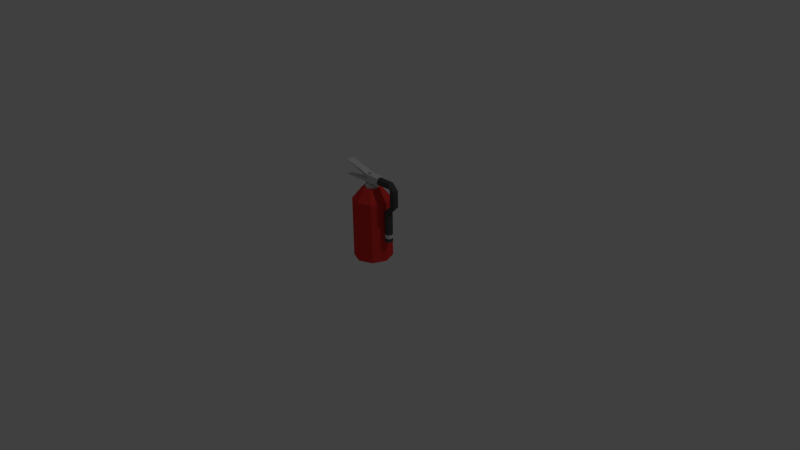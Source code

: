# Source: red-extinguisher.blend  (saved by Blender 2.76.0; exported with 4.5.12 LTS)
import bpy
from mathutils import Matrix  # noqa: F401  (used for matrix-valued properties, if any)

bpy.ops.wm.read_factory_settings(use_empty=True)
scene = bpy.context.scene
scene.name = 'Scene'

# ---- collections
col_collection_1 = bpy.data.collections.new('Collection 1'); scene.collection.children.link(col_collection_1)

# ---- materials (node trees are filled in below, after node groups)
mat_hose = bpy.data.materials.new('Hose')
mat_hose.alpha_threshold = 0.0
mat_hose.use_transparent_shadow = False
mat_hose.diffuse_color = (0.08001, 0.08001, 0.08001, 1.0)
mat_hose.roughness = 0.5
mat_red = bpy.data.materials.new('Red')
mat_red.alpha_threshold = 0.0
mat_red.use_transparent_shadow = False
mat_red.diffuse_color = (0.7835, 0.04092, 0.0356, 1.0)
mat_red.roughness = 0.5
mat_red.line_color = (0.0, 0.0, 0.0, 1.0)
mat_metal = bpy.data.materials.new('Metal')
mat_metal.alpha_threshold = 0.0
mat_metal.use_transparent_shadow = False
mat_metal.diffuse_color = (0.6619, 0.6619, 0.6619, 1.0)
mat_metal.roughness = 0.5
mat_metal.specular_intensity = 1.0

# ---- material node trees

# ---- world
world_world = bpy.data.worlds.new('World'); scene.world = world_world
world_world.color = (0.05088, 0.05088, 0.05088)
world_world.use_sun_shadow = False
world_world.sun_shadow_jitter_overblur = 0.0
world_world.cycles.sampling_method = 'MANUAL'
world_world.cycles.sample_map_resolution = 256

# ---- cameras
cam_camera = bpy.data.cameras.new('Camera')
cam_camera.clip_end = 100.0
cam_camera.lens = 35.0
cam_camera.sensor_width = 32.0
cam_camera.sensor_height = 18.0
cam_camera.ortho_scale = 7.314
cam_camera.dof.focus_distance = 0.0
cam_camera.dof.aperture_fstop = 128.0

# ---- lights
light_lamp = bpy.data.lights.new('Lamp', 'POINT')
light_lamp.transmission_factor = 0.0
light_lamp.cutoff_distance = 30.0
light_lamp.energy = 100.0
light_lamp.shadow_buffer_clip_start = 1.001
light_lamp.shadow_soft_size = 0.1
light_lamp.shadow_maximum_resolution = 0.006
light_lamp.use_absolute_resolution = True
light_lamp.cycles.use_multiple_importance_sampling = False

# ---- meshes
me_cylinder_002 = bpy.data.meshes.new('Cylinder.002')
me_cylinder_002.from_pydata([(0.3, 0.05, 1.667), (0.3, 0.05, 3.889), (0.3354, 0.03536, 1.667), (0.3354, 0.03536, 3.889), (0.35, -2.186e-09, 1.667), (0.3354, -0.03536, 1.667), (0.3354, -0.03536, 3.889), (0.3, -0.05, 1.667), (0.3, -0.05, 3.889), (0.2646, -0.03536, 1.667), (0.2646, -0.03536, 3.889), (0.25, 5.962e-10, 1.667), (0.25, 5.962e-10, 3.889), (0.2646, 0.03536, 1.667), (0.2646, 0.03536, 3.889), (0.35, 0.05, 4.167), (0.35, 0.03536, 3.97), (0.35, -2.186e-09, 3.889), (0.35, -0.03536, 3.97), (0.35, -0.05, 4.167), (0.35, -0.03536, 4.363), (0.35, 5.962e-10, 4.444), (0.35, 0.03536, 4.363), (0.4354, 0.03536, 4.444), (0.4, 0.05, 4.444), (0.45, -2.186e-09, 4.444), (0.4354, -0.03536, 4.444), (0.4, -0.05, 4.444), (0.3646, -0.03536, 4.444), (0.3646, 0.03536, 4.444), (0.4354, 0.03536, 5.648), (0.4, 0.05, 5.648), (0.45, -2.186e-09, 5.648), (0.4354, -0.03536, 5.648), (0.4, -0.05, 5.648), (0.3646, -0.03536, 5.648), (0.3646, 0.03536, 5.648), (0.35, 0.03536, 6.122), (0.35, 0.05, 5.926), (0.35, -2.186e-09, 6.204), (0.35, -0.03536, 6.122), (0.35, -0.05, 5.926), (0.35, -0.03536, 5.73), (0.35, 5.962e-10, 5.648), (0.35, 0.03536, 5.73), (0.15, 0.03536, 6.122), (0.15, 0.05, 5.926), (0.15, -2.186e-09, 6.204), (0.15, -0.03536, 6.122), (0.15, -0.05, 5.926), (0.15, -0.03536, 5.73), (0.15, 5.962e-10, 5.648), (0.15, 0.03536, 5.73), (0.3, 0.05, 1.944), (0.3354, 0.03536, 1.944), (0.35, -2.186e-09, 1.944), (0.3354, -0.03536, 1.944), (0.3, -0.05, 1.944), (0.2646, -0.03536, 1.944), (0.25, 5.962e-10, 1.944), (0.2646, 0.03536, 1.944), (0.3, 0.05, 2.222), (0.3354, 0.03536, 2.222), (0.35, -2.186e-09, 2.222), (0.3354, -0.03536, 2.222), (0.3, -0.05, 2.222), (0.2646, -0.03536, 2.222), (0.25, 5.962e-10, 2.222), (0.2646, 0.03536, 2.222), (-0.4, -0.05, 5.651), (-0.4, -0.05, 6.763), (-0.4, 0.05, 5.651), (-0.4, 0.05, 6.763), (0.0, -0.05, 5.651), (0.0, -0.05, 6.207), (0.0, 0.05, 5.651), (0.0, 0.05, 6.207), (0.0, 0.05, 5.929), (0.0, -0.05, 5.929), (0.15, -0.05, 5.651), (0.15, -0.05, 6.207), (0.15, 0.05, 5.651), (0.15, 0.05, 6.207), (0.0, 0.25, 0.0), (0.0, 0.25, 4.444), (0.1768, 0.1768, 0.0), (0.1768, 0.1768, 4.444), (0.25, -1.093e-08, 0.0), (0.25, -1.093e-08, 4.444), (0.1768, -0.1768, 0.0), (0.1768, -0.1768, 4.444), (-2.98e-08, -0.25, 0.0), (-2.98e-08, -0.25, 4.444), (-0.1768, -0.1768, 0.0), (-0.1768, -0.1768, 4.444), (-0.25, 2.981e-09, 0.0), (-0.25, 2.981e-09, 4.444), (-0.1768, 0.1768, 0.0), (-0.1768, 0.1768, 4.444), (0.05969, 0.05969, 5.278), (0.0, 0.08441, 5.278), (0.08441, -4.533e-09, 5.278), (0.05969, -0.05969, 5.278), (0.0, -0.08441, 5.278), (-0.05969, -0.05969, 5.278), (-0.08441, 2.422e-09, 5.278), (-0.05969, 0.05969, 5.278), (0.08839, 0.08839, 5.278), (0.0, 0.125, 5.278), (0.125, -4.533e-09, 5.278), (0.08839, -0.08839, 5.278), (0.0, -0.125, 5.278), (-0.08839, -0.08839, 5.278), (-0.125, 2.422e-09, 5.278), (-0.08839, 0.08839, 5.278), (0.03577, 0.03577, 5.556), (0.0, 0.05059, 5.556), (0.05059, -2.896e-09, 5.556), (0.03577, -0.03577, 5.556), (0.0, -0.05059, 5.556), (-0.03577, -0.03577, 5.556), (-0.05059, 1.331e-09, 5.556), (-0.03577, 0.03577, 5.556), (0.05969, 0.05969, 5.556), (0.0, 0.08441, 5.556), (0.08441, -4.533e-09, 5.556), (0.05969, -0.05969, 5.556), (0.0, -0.08441, 5.556), (-0.05969, -0.05969, 5.556), (-0.08441, 2.422e-09, 5.556), (-0.05969, 0.05969, 5.556), (0.01788, 0.01788, 6.389), (0.0, 0.02529, 6.389), (0.02529, -1.681e-09, 6.389), (0.01788, -0.01788, 6.389), (0.0, -0.02529, 6.389), (-0.01788, -0.01788, 6.389), (-0.02529, 4.326e-10, 6.389), (-0.01788, 0.01788, 6.389)], [], [(61, 1, 3, 62), (64, 6, 8, 65), (65, 8, 10, 66), (66, 10, 12, 67), (68, 14, 1, 61), (67, 12, 14, 68), (0, 2, 4, 5, 7, 9, 11, 13), (14, 12, 21, 22), (15, 22, 29, 24), (10, 8, 19, 20), (1, 14, 22, 15), (3, 1, 15, 16), (12, 10, 20, 21), (8, 6, 18, 19), (26, 25, 32, 33), (19, 18, 26, 27), (17, 16, 23, 25), (20, 19, 27, 28), (18, 17, 25, 26), (16, 15, 24, 23), (23, 24, 31, 30), (24, 29, 36, 31), (27, 26, 33, 34), (25, 23, 30, 32), (28, 27, 34, 35), (41, 40, 48, 49), (35, 34, 41, 42), (33, 32, 39, 40), (30, 31, 38, 37), (31, 36, 44, 38), (34, 33, 40, 41), (32, 30, 37, 39), (39, 37, 45, 47), (44, 43, 51, 52), (42, 41, 49, 50), (40, 39, 47, 48), (37, 38, 46, 45), (38, 44, 52, 46), (43, 42, 50, 51), (11, 59, 60, 13), (13, 60, 53, 0), (9, 58, 59, 11), (7, 57, 58, 9), (5, 56, 57, 7), (4, 55, 56, 5), (2, 54, 55, 4), (0, 53, 54, 2), (59, 67, 68, 60), (60, 68, 61, 53), (58, 66, 67, 59), (57, 65, 66, 58), (56, 64, 65, 57), (55, 63, 64, 56), (54, 62, 63, 55), (53, 61, 62, 54), (77, 71, 69, 78), (71, 77, 75), (78, 73, 79, 80, 74), (76, 77, 72), (69, 71, 75, 73), (74, 76, 72, 70), (78, 70, 72, 77), (77, 76, 82, 81, 75), (70, 78, 74), (78, 69, 73), (73, 75, 81, 79), (74, 80, 82, 76), (82, 80, 79, 81), (83, 84, 86, 85), (85, 86, 88, 87), (87, 88, 90, 89), (89, 90, 92, 91), (91, 92, 94, 93), (93, 94, 96, 95), (88, 86, 107, 109), (97, 98, 84, 83), (95, 96, 98, 97), (83, 85, 87, 89, 91, 93, 95, 97), (103, 102, 126, 127), (94, 92, 111, 112), (84, 98, 114, 108), (86, 84, 108, 107), (90, 88, 109, 110), (96, 94, 112, 113), (92, 90, 110, 111), (98, 96, 113, 114), (100, 99, 107, 108), (99, 101, 109, 107), (101, 102, 110, 109), (102, 103, 111, 110), (103, 104, 112, 111), (104, 105, 113, 112), (105, 106, 114, 113), (106, 100, 108, 114), (117, 115, 131, 133), (101, 99, 123, 125), (106, 105, 129, 130), (104, 103, 127, 128), (102, 101, 125, 126), (99, 100, 124, 123), (100, 106, 130, 124), (105, 104, 128, 129), (116, 115, 123, 124), (115, 117, 125, 123), (117, 118, 126, 125), (118, 119, 127, 126), (119, 120, 128, 127), (120, 121, 129, 128), (121, 122, 130, 129), (122, 116, 124, 130), (131, 132, 138, 137, 136, 135, 134, 133), (122, 121, 137, 138), (120, 119, 135, 136), (118, 117, 133, 134), (115, 116, 132, 131), (116, 122, 138, 132), (121, 120, 136, 137), (119, 118, 134, 135), (62, 3, 17, 63), (63, 17, 6, 64), (17, 3, 16), (6, 17, 18), (21, 20, 28), (22, 21, 29), (36, 43, 44), (21, 28, 35, 43), (29, 21, 43, 36), (43, 35, 42)])
me_cylinder_002.polygons.foreach_set('material_index', [0, 0, 0, 0, 0, 0, 0, 0, 0, 0, 0, 0, 0, 0, 0, 0, 0, 0, 0, 0, 0, 0, 0, 0, 0, 0, 0, 0, 0, 0, 0, 0, 0, 0, 0, 0, 0, 0, 0, 0, 0, 0, 0, 0, 0, 0, 0, 2, 2, 2, 2, 2, 2, 2, 2, 2, 2, 2, 2, 2, 2, 2, 2, 2, 2, 2, 2, 2, 1, 1, 1, 1, 1, 1, 1, 1, 1, 1, 2, 1, 1, 1, 1, 1, 1, 1, 1, 1, 1, 1, 1, 1, 1, 1, 2, 2, 2, 2, 2, 2, 2, 2, 2, 2, 2, 2, 2, 2, 2, 2, 2, 2, 2, 2, 2, 2, 2, 2, 0, 0, 0, 0, 0, 0, 0, 0, 0, 0])
me_cylinder_002.materials.append(mat_hose)
me_cylinder_002.materials.append(mat_red)
me_cylinder_002.materials.append(mat_metal)
me_cylinder_002.use_remesh_preserve_volume = False
me_cylinder_002.use_remesh_preserve_attributes = False
me_cylinder_002.use_mirror_vertex_groups = False
me_cylinder_002.update()

# ---- objects
ob_red_extinguisher = bpy.data.objects.new('red-extinguisher', me_cylinder_002)
ob_lamp = bpy.data.objects.new('Lamp', light_lamp)
ob_camera = bpy.data.objects.new('Camera', cam_camera)

# ---- transforms, parenting, visibility, modifiers, constraints
ob_red_extinguisher.location = (0.0, 0.0, 0.0)
ob_red_extinguisher.scale = (1.0, 1.0, 0.18)
ob_red_extinguisher.lineart.crease_threshold = 0.0
ob_lamp.location = (4.076, 1.005, 5.904)
ob_lamp.rotation_euler = (0.6503, 0.05522, 1.866)
ob_lamp.lock_rotations_4d = False
ob_lamp.empty_display_type = 'ARROWS'
ob_lamp.color = (0.0, 0.0, 0.0, 0.0)
ob_lamp.lineart.crease_threshold = 0.0
ob_camera.location = (7.481, -6.508, 5.344)
ob_camera.rotation_euler = (1.109, 0.01082, 0.8149)
ob_camera.lock_rotations_4d = False
ob_camera.empty_display_type = 'ARROWS'
ob_camera.color = (0.0, 0.0, 0.0, 0.0)
ob_camera.display_type = 'WIRE'
ob_camera.lineart.crease_threshold = 0.0

# ---- collection membership
col_collection_1.objects.link(ob_red_extinguisher)
col_collection_1.objects.link(ob_lamp)
col_collection_1.objects.link(ob_camera)

# ---- scene / render settings (as saved in the file)
scene.camera = ob_camera
scene.frame_start = 1; scene.frame_end = 250; scene.frame_set(0)
scene.render.engine = 'BLENDER_EEVEE_NEXT'
scene.render.resolution_percentage = 50
scene.render.dither_intensity = 0.0
scene.cycles.use_denoising = False
scene.cycles.samples = 10
scene.cycles.sampling_pattern = 'TABULATED_SOBOL'
scene.cycles.light_sampling_threshold = 0.0
scene.cycles.use_adaptive_sampling = False
scene.cycles.use_light_tree = False
scene.cycles.blur_glossy = 0.0
scene.cycles.pixel_filter_type = 'GAUSSIAN'
scene.cycles.sample_clamp_indirect = 0.0
scene.view_settings.view_transform = 'Standard'
bpy.context.view_layer.update()
